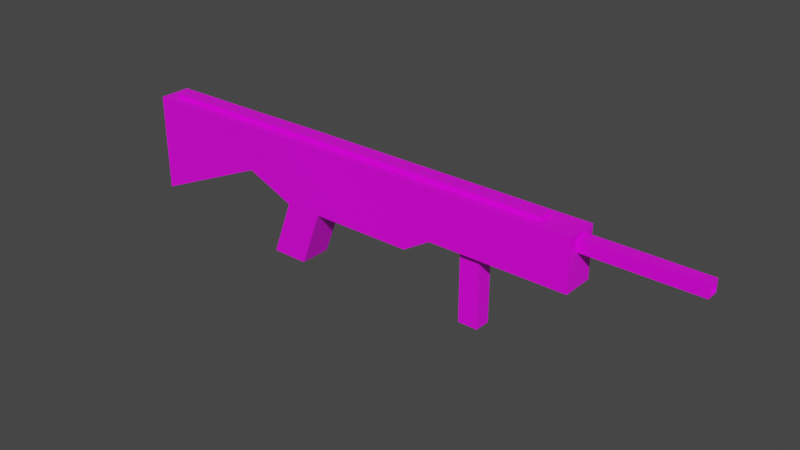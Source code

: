# Source: mainline.blend  (saved by Blender 3.5.10; exported with 4.5.12 LTS)
import bpy
from mathutils import Matrix  # noqa: F401  (used for matrix-valued properties, if any)

bpy.ops.wm.read_factory_settings(use_empty=True)
scene = bpy.context.scene
scene.name = 'Scene'

# ---- collections
col_collection = bpy.data.collections.new('Collection'); scene.collection.children.link(col_collection)

# ---- images (referenced by path relative to the original .blend; pixels are not part of the script)
import os
ASSET_DIR = os.environ.get("B2B_ASSET_DIR", "")  # directory of the original .blend (textures are referenced by path, not embedded)
HERE = os.path.dirname(os.path.abspath(__file__))  # packed textures are extracted next to this script under _unpacked/

def load_image(name, relpath, width, height, colorspace="sRGB"):
    """Load a texture the original file referenced (path relative to the .blend, or extracted next to this script)."""
    p = next((c for c in (os.path.join(HERE, relpath), os.path.join(ASSET_DIR, relpath)) if relpath and os.path.exists(c)), "")
    if p:
        img = bpy.data.images.load(p, check_existing=True)
        img.name = name
    else:  # same state as the original file: an image datablock whose file is absent (Cycles renders it pink)
        img = bpy.data.images.new(name, width, height)
        img.source = "FILE"
        img.filepath = "//" + (relpath or name)
    img.colorspace_settings.name = colorspace
    return img
img_palette_png = load_image('Palette.png', 'Palette.png', 1024, 1024, 'sRGB')

# ---- materials (node trees are filled in below, after node groups)
mat_material = bpy.data.materials.new('Material')
mat_material.alpha_threshold = 0.0
mat_material.use_transparent_shadow = False
mat_material.line_color = (0.0, 0.0, 0.0, 1.0)

# ---- material node trees
mat_material.use_nodes = True; mat_material.node_tree.nodes.clear()
_N = mat_material.node_tree.nodes; _L = mat_material.node_tree.links
n0 = _N.new('ShaderNodeOutputMaterial'); n0.name = 'Material Output'; n0.location = (300, 300)
n1 = _N.new('ShaderNodeBsdfPrincipled'); n1.name = 'Principled BSDF'; n1.location = (10, 300)
n1.distribution = 'GGX'
n1.subsurface_method = 'BURLEY'
n1.inputs[2].default_value = 0.4
n1.inputs[3].default_value = 1.45
n1.inputs[27].default_value = (0.0, 0.0, 0.0, 1.0)
n1.inputs[28].default_value = 1.0
n2 = _N.new('ShaderNodeTexImage'); n2.name = 'Image Texture'; n2.location = (-280, 280)
n2.image = img_palette_png
n2.interpolation = 'Closest'
_L.new(n1.outputs[0], n0.inputs[0])
_L.new(n2.outputs[0], n1.inputs[0])
n0.is_active_output = True

# ---- world
world_world = bpy.data.worlds.new('World'); scene.world = world_world
world_world.use_nodes = True; world_world.node_tree.nodes.clear()
_N = world_world.node_tree.nodes; _L = world_world.node_tree.links
n0 = _N.new('ShaderNodeOutputWorld'); n0.name = 'World Output'; n0.location = (300, 300)
n1 = _N.new('ShaderNodeBackground'); n1.name = 'Background'; n1.location = (10, 300)
n1.inputs[0].default_value = (0.05088, 0.05088, 0.05088, 1.0)
_L.new(n1.outputs[0], n0.inputs[0])
n0.is_active_output = True
world_world.color = (0.05088, 0.05088, 0.05088)
world_world.use_sun_shadow = False
world_world.sun_shadow_jitter_overblur = 0.0

# ---- meshes
me_cube = bpy.data.meshes.new('Cube')
me_cube.from_pydata([(0.4151, 1.0, 1.006), (1.0, 1.5, 0.2296), (0.4151, -0.4151, 1.002), (1.0, -0.6626, -0.7182), (-0.4151, 1.0, 1.006), (-1.0, 1.5, 0.2296), (-0.4151, -0.4151, 1.002), (-1.0, -0.6626, -0.7182), (1.0, 2.417, -0.2281), (-1.0, 2.614, 0.678), (0.4151, 2.352, 1.021), (-1.0, 2.614, 0.8497), (1.0, 2.864, -0.2281), (-1.0, 2.923, 0.678), (0.4151, 3.001, 1.021), (-1.0, 2.923, 0.8497), (1.0, 4.776, -0.1332), (-1.0, 4.316, 0.678), (0.4151, 4.501, 1.021), (-1.0, 4.316, 0.8497), (0.51, 5.728, 0.1574), (-0.51, 5.728, 0.1574), (0.4151, 4.979, 1.023), (-0.4151, 4.979, 1.023), (0.3831, 7.625, 0.7378), (-0.3831, 7.625, 0.7378), (0.3831, 7.625, 0.951), (-0.3831, 7.625, 0.951), (1.0, 2.121, -1.016), (-1.0, 2.121, -1.016), (1.0, 2.567, -1.016), (-1.0, 2.567, -1.016), (0.51, 6.074, 0.1574), (-0.51, 6.074, 0.1574), (0.4151, 7.04, 1.022), (-0.4151, 7.04, 1.022), (0.2613, 9.524, 0.7701), (-0.2613, 9.524, 0.7701), (0.2613, 9.524, 0.9188), (-0.2613, 9.524, 0.9188), (1.0, 5.254, 0.1574), (-1.0, 5.254, 0.1574), (1.0, 7.625, 0.1574), (-1.0, 7.625, 0.1574), (0.51, 5.728, -1.095), (-0.51, 5.728, -1.095), (0.51, 6.074, -1.095), (-0.51, 6.074, -1.095), (-0.676, -0.7817, -0.3941), (-0.676, -0.7817, 0.676), (0.676, -0.7817, 0.676), (0.676, -0.7817, -0.3941), (0.3831, 9.524, 0.7378), (-0.3831, 9.524, 0.7378), (0.3831, 9.524, 0.951), (-0.3831, 9.524, 0.951), (0.2613, 8.27, 0.7701), (-0.2613, 8.27, 0.7701), (0.2613, 8.27, 0.9188), (-0.2613, 8.27, 0.9188), (-0.4151, 2.352, 1.021), (-1.0, 2.417, -0.2281), (-0.4151, 3.001, 1.021), (-1.0, 2.864, -0.2281), (-0.4151, 4.501, 1.021), (-1.0, 4.776, -0.1332), (-0.8932, 2.801, 0.8173), (-0.8932, 2.801, 0.7104), (-0.8932, 2.822, 0.8173), (-0.8932, 2.822, 0.7104), (-0.8932, 2.924, 0.8173), (-0.8932, 2.924, 0.7104), (-0.8932, 2.614, 0.8497), (-0.8932, 2.614, 0.678), (-0.8932, 2.923, 0.8497), (-0.8932, 2.923, 0.678), (-0.8932, 4.316, 0.8497), (-0.8932, 4.316, 0.678), (-1.882, 2.801, 0.8173), (-1.882, 2.801, 0.7104), (-1.882, 2.822, 0.8173), (-1.882, 2.822, 0.7104), (-1.882, 2.924, 0.8173), (-1.882, 2.924, 0.7104), (-1.0, 3.001, -0.1332), (-1.0, 2.352, -0.1332), (1.0, 3.001, -0.1332), (1.0, 2.352, -0.1332), (-1.0, 2.633, -1.11), (-1.0, 1.984, -1.11), (1.0, 2.633, -1.11), (1.0, 1.984, -1.11), (1.0, -0.6626, 1.0), (-1.0, -0.6626, 1.0), (1.0, 1.0, 1.006), (-1.0, 1.0, 1.006), (-1.0, 2.352, 1.021), (1.0, 2.352, 1.021), (-1.0, 3.001, 1.021), (1.0, 3.001, 1.021), (-1.0, 4.501, 1.021), (1.0, 4.501, 1.021), (1.0, 4.979, 1.023), (-1.0, 4.979, 1.023), (-1.0, 7.625, 1.023), (1.0, 7.625, 1.023), (0.4151, -0.4153, 1.07), (-0.4151, -0.4153, 1.07), (0.4151, 0.9998, 1.075), (-0.4151, 0.9998, 1.075), (-0.4151, 2.352, 1.089), (0.4151, 2.352, 1.089), (-0.4151, 3.001, 1.089), (0.4151, 3.001, 1.089), (-0.4151, 4.501, 1.089), (0.4151, 4.501, 1.089), (0.4151, 4.979, 1.092), (-0.4151, 4.979, 1.092), (-0.4151, 7.04, 1.09), (0.4151, 7.04, 1.09)], [], [(7, 3, 51, 48), (7, 93, 95, 5), (5, 1, 3, 7), (1, 94, 92, 3), (5, 95, 96, 85), (1, 5, 85, 87), (94, 1, 87, 97), (12, 8, 28, 30), (97, 87, 86, 99), (86, 84, 65, 16), (99, 86, 16, 101), (41, 103, 104, 43), (101, 16, 40, 102), (65, 100, 103, 41), (16, 65, 41, 40), (25, 27, 55, 53), (21, 33, 47, 45), (102, 40, 42, 105), (91, 89, 88, 90), (84, 86, 90, 88), (61, 63, 31, 29), (87, 85, 89, 91), (25, 24, 42, 43), (24, 26, 105, 42), (27, 25, 43, 104), (26, 27, 104, 105), (39, 38, 58, 59), (24, 25, 53, 52), (27, 26, 54, 55), (26, 24, 52, 54), (21, 20, 40, 41), (32, 33, 43, 42), (33, 21, 41, 43), (20, 32, 42, 40), (44, 45, 47, 46), (20, 21, 45, 44), (32, 20, 44, 46), (33, 32, 46, 47), (51, 50, 49, 48), (92, 93, 49, 50), (3, 92, 50, 51), (93, 7, 48, 49), (37, 36, 52, 53), (36, 38, 54, 52), (39, 37, 53, 55), (38, 39, 55, 54), (57, 59, 58, 56), (38, 36, 56, 58), (37, 39, 59, 57), (36, 37, 57, 56), (9, 11, 72, 73), (11, 9, 85, 96), (15, 11, 96, 98), (9, 13, 84, 85), (17, 19, 100, 65), (19, 15, 98, 100), (13, 17, 65, 84), (67, 66, 78, 79), (17, 13, 75, 77), (19, 17, 77, 76), (11, 15, 74, 72), (15, 19, 76, 74), (13, 9, 73, 75), (66, 67, 73, 72), (68, 66, 72, 74), (67, 69, 75, 73), (71, 70, 76, 77), (70, 68, 74, 76), (69, 71, 77, 75), (79, 78, 80, 82, 83, 81), (71, 69, 81, 83), (70, 71, 83, 82), (66, 68, 80, 78), (68, 70, 82, 80), (69, 67, 79, 81), (63, 61, 85, 84), (8, 12, 86, 87), (29, 31, 88, 89), (30, 28, 91, 90), (28, 8, 87, 91), (12, 30, 90, 86), (31, 63, 84, 88), (61, 29, 89, 85), (14, 18, 115, 113), (2, 6, 93, 92), (0, 2, 92, 94), (6, 4, 95, 93), (4, 60, 96, 95), (10, 0, 94, 97), (60, 62, 98, 96), (14, 10, 97, 99), (62, 64, 100, 98), (18, 14, 99, 101), (22, 18, 101, 102), (64, 23, 103, 100), (35, 34, 105, 104), (23, 35, 104, 103), (34, 22, 102, 105), (109, 107, 106, 108, 111, 113, 115, 116, 119, 118, 117, 114, 112, 110), (2, 0, 108, 106), (18, 22, 116, 115), (4, 6, 107, 109), (23, 64, 114, 117), (60, 4, 109, 110), (34, 35, 118, 119), (0, 10, 111, 108), (35, 23, 117, 118), (62, 60, 110, 112), (22, 34, 119, 116), (10, 14, 113, 111), (64, 62, 112, 114), (6, 2, 106, 107)])
_uv = me_cube.uv_layers.new(name='UVMap')
_uv.uv.foreach_set('vector', [0.1001, 0.9737, 0.1001, 0.9737, 0.1001, 0.9737, 0.1001, 0.9737, 0.158, 0.911, 0.158, 0.911, 0.158, 0.911, 0.158, 0.911, 0.158, 0.911, 0.158, 0.911, 0.158, 0.911, 0.158, 0.911, 0.158, 0.911, 0.158, 0.911, 0.158, 0.911, 0.158, 0.911, 0.158, 0.911, 0.158, 0.911, 0.158, 0.911, 0.158, 0.911, 0.158, 0.911, 0.158, 0.911, 0.158, 0.911, 0.158, 0.911, 0.158, 0.911, 0.158, 0.911, 0.158, 0.911, 0.158, 0.911, 0.2207, 0.97, 0.2207, 0.97, 0.2207, 0.97, 0.2207, 0.97, 0.158, 0.911, 0.158, 0.911, 0.158, 0.911, 0.158, 0.911, 0.158, 0.911, 0.158, 0.911, 0.158, 0.911, 0.158, 0.911, 0.158, 0.911, 0.158, 0.911, 0.158, 0.911, 0.158, 0.911, 0.158, 0.911, 0.158, 0.911, 0.158, 0.911, 0.158, 0.911, 0.158, 0.911, 0.158, 0.911, 0.158, 0.911, 0.158, 0.911, 0.158, 0.911, 0.158, 0.911, 0.158, 0.911, 0.158, 0.911, 0.158, 0.911, 0.158, 0.911, 0.158, 0.911, 0.158, 0.911, 0.09028, 0.9725, 0.09028, 0.9725, 0.09028, 0.9725, 0.09028, 0.9725, 0.09274, 0.9774, 0.09274, 0.9774, 0.09274, 0.9774, 0.09274, 0.9774, 0.158, 0.911, 0.158, 0.911, 0.158, 0.911, 0.158, 0.911, 0.158, 0.911, 0.158, 0.911, 0.158, 0.911, 0.158, 0.911, 0.158, 0.911, 0.158, 0.911, 0.158, 0.911, 0.158, 0.911, 0.2207, 0.97, 0.2207, 0.97, 0.2207, 0.97, 0.2207, 0.97, 0.158, 0.911, 0.158, 0.911, 0.158, 0.911, 0.158, 0.911, 0.158, 0.911, 0.158, 0.911, 0.158, 0.911, 0.158, 0.911, 0.158, 0.911, 0.158, 0.911, 0.158, 0.911, 0.158, 0.911, 0.158, 0.911, 0.158, 0.911, 0.158, 0.911, 0.158, 0.911, 0.158, 0.911, 0.158, 0.911, 0.158, 0.911, 0.158, 0.911, 0.08167, 0.9675, 0.08167, 0.9675, 0.08167, 0.9675, 0.08167, 0.9675, 0.09028, 0.9725, 0.09028, 0.9725, 0.09028, 0.9725, 0.09028, 0.9725, 0.09028, 0.9725, 0.09028, 0.9725, 0.09028, 0.9725, 0.09028, 0.9725, 0.09028, 0.9725, 0.09028, 0.9725, 0.09028, 0.9725, 0.09028, 0.9725, 0.158, 0.911, 0.158, 0.911, 0.158, 0.911, 0.158, 0.911, 0.158, 0.911, 0.158, 0.911, 0.158, 0.911, 0.158, 0.911, 0.158, 0.911, 0.158, 0.911, 0.158, 0.911, 0.158, 0.911, 0.158, 0.911, 0.158, 0.911, 0.158, 0.911, 0.158, 0.911, 0.09274, 0.9774, 0.09274, 0.9774, 0.09274, 0.9774, 0.09274, 0.9774, 0.09274, 0.9774, 0.09274, 0.9774, 0.09274, 0.9774, 0.09274, 0.9774, 0.09274, 0.9774, 0.09274, 0.9774, 0.09274, 0.9774, 0.09274, 0.9774, 0.09274, 0.9774, 0.09274, 0.9774, 0.09274, 0.9774, 0.09274, 0.9774, 0.1001, 0.9737, 0.1001, 0.9737, 0.1001, 0.9737, 0.1001, 0.9737, 0.1001, 0.9737, 0.1001, 0.9737, 0.1001, 0.9737, 0.1001, 0.9737, 0.1001, 0.9737, 0.1001, 0.9737, 0.1001, 0.9737, 0.1001, 0.9737, 0.1001, 0.9737, 0.1001, 0.9737, 0.1001, 0.9737, 0.1001, 0.9737, 0.08167, 0.9675, 0.08167, 0.9675, 0.08167, 0.9675, 0.08167, 0.9675, 0.08167, 0.9675, 0.08167, 0.9675, 0.08167, 0.9675, 0.08167, 0.9675, 0.08167, 0.9675, 0.08167, 0.9675, 0.08167, 0.9675, 0.08167, 0.9675, 0.08167, 0.9675, 0.08167, 0.9675, 0.08167, 0.9675, 0.08167, 0.9675, 0.1493, 0.9134, 0.1493, 0.9134, 0.1493, 0.9134, 0.1493, 0.9134, 0.08167, 0.9675, 0.08167, 0.9675, 0.08167, 0.9675, 0.08167, 0.9675, 0.08167, 0.9675, 0.08167, 0.9675, 0.08167, 0.9675, 0.08167, 0.9675, 0.08167, 0.9675, 0.08167, 0.9675, 0.08167, 0.9675, 0.08167, 0.9675, 0.158, 0.911, 0.158, 0.911, 0.158, 0.911, 0.158, 0.911, 0.158, 0.911, 0.158, 0.911, 0.158, 0.911, 0.158, 0.911, 0.158, 0.911, 0.158, 0.911, 0.158, 0.911, 0.158, 0.911, 0.158, 0.911, 0.158, 0.911, 0.158, 0.911, 0.158, 0.911, 0.158, 0.911, 0.158, 0.911, 0.158, 0.911, 0.158, 0.911, 0.158, 0.911, 0.158, 0.911, 0.158, 0.911, 0.158, 0.911, 0.158, 0.911, 0.158, 0.911, 0.158, 0.911, 0.158, 0.911, 0.0952, 0.9663, 0.0952, 0.9663, 0.0952, 0.9663, 0.0952, 0.9663, 0.158, 0.911, 0.158, 0.911, 0.158, 0.911, 0.158, 0.911, 0.158, 0.911, 0.158, 0.911, 0.158, 0.911, 0.158, 0.911, 0.158, 0.911, 0.158, 0.911, 0.158, 0.911, 0.158, 0.911, 0.158, 0.911, 0.158, 0.911, 0.158, 0.911, 0.158, 0.911, 0.158, 0.911, 0.158, 0.911, 0.158, 0.911, 0.158, 0.911, 0.0952, 0.9663, 0.0952, 0.9663, 0.0952, 0.9663, 0.0952, 0.9663, 0.0952, 0.9663, 0.0952, 0.9663, 0.0952, 0.9663, 0.0952, 0.9663, 0.0952, 0.9663, 0.0952, 0.9663, 0.0952, 0.9663, 0.0952, 0.9663, 0.0952, 0.9663, 0.0952, 0.9663, 0.0952, 0.9663, 0.0952, 0.9663, 0.0952, 0.9663, 0.0952, 0.9663, 0.0952, 0.9663, 0.0952, 0.9663, 0.0952, 0.9663, 0.0952, 0.9663, 0.0952, 0.9663, 0.0952, 0.9663, 0.0952, 0.9663, 0.0952, 0.9663, 0.0952, 0.9663, 0.0952, 0.9663, 0.0952, 0.9663, 0.0952, 0.9663, 0.0952, 0.9663, 0.0952, 0.9663, 0.0952, 0.9663, 0.0952, 0.9663, 0.0952, 0.9663, 0.0952, 0.9663, 0.0952, 0.9663, 0.0952, 0.9663, 0.0952, 0.9663, 0.0952, 0.9663, 0.0952, 0.9663, 0.0952, 0.9663, 0.0952, 0.9663, 0.0952, 0.9663, 0.0952, 0.9663, 0.0952, 0.9663, 0.0952, 0.9663, 0.0952, 0.9663, 0.0952, 0.9663, 0.0952, 0.9663, 0.158, 0.911, 0.158, 0.911, 0.158, 0.911, 0.158, 0.911, 0.158, 0.911, 0.158, 0.911, 0.158, 0.911, 0.158, 0.911, 0.158, 0.911, 0.158, 0.911, 0.158, 0.911, 0.158, 0.911, 0.158, 0.911, 0.158, 0.911, 0.158, 0.911, 0.158, 0.911, 0.158, 0.911, 0.158, 0.911, 0.158, 0.911, 0.158, 0.911, 0.158, 0.911, 0.158, 0.911, 0.158, 0.911, 0.158, 0.911, 0.158, 0.911, 0.158, 0.911, 0.158, 0.911, 0.158, 0.911, 0.158, 0.911, 0.158, 0.911, 0.158, 0.911, 0.158, 0.911, 0.09274, 0.9626, 0.09274, 0.9626, 0.09274, 0.9626, 0.09274, 0.9626, 0.158, 0.911, 0.158, 0.911, 0.158, 0.911, 0.158, 0.911, 0.158, 0.911, 0.158, 0.911, 0.158, 0.911, 0.158, 0.911, 0.158, 0.911, 0.158, 0.911, 0.158, 0.911, 0.158, 0.911, 0.158, 0.911, 0.158, 0.911, 0.158, 0.911, 0.158, 0.911, 0.158, 0.911, 0.158, 0.911, 0.158, 0.911, 0.158, 0.911, 0.158, 0.911, 0.158, 0.911, 0.158, 0.911, 0.158, 0.911, 0.158, 0.911, 0.158, 0.911, 0.158, 0.911, 0.158, 0.911, 0.158, 0.911, 0.158, 0.911, 0.158, 0.911, 0.158, 0.911, 0.158, 0.911, 0.158, 0.911, 0.158, 0.911, 0.158, 0.911, 0.158, 0.911, 0.158, 0.911, 0.158, 0.911, 0.158, 0.911, 0.158, 0.911, 0.158, 0.911, 0.158, 0.911, 0.158, 0.911, 0.158, 0.911, 0.158, 0.911, 0.158, 0.911, 0.158, 0.911, 0.158, 0.911, 0.158, 0.911, 0.158, 0.911, 0.158, 0.911, 0.158, 0.911, 0.158, 0.911, 0.158, 0.911, 0.158, 0.911, 0.09274, 0.9626, 0.09274, 0.9626, 0.09274, 0.9626, 0.09274, 0.9626, 0.09274, 0.9626, 0.09274, 0.9626, 0.09274, 0.9626, 0.09274, 0.9626, 0.09274, 0.9626, 0.09274, 0.9626, 0.09274, 0.9626, 0.09274, 0.9626, 0.09274, 0.9626, 0.09274, 0.9626, 0.09274, 0.9626, 0.09274, 0.9626, 0.09274, 0.9626, 0.09274, 0.9626, 0.09274, 0.9626, 0.09274, 0.9626, 0.09274, 0.9626, 0.09274, 0.9626, 0.09274, 0.9626, 0.09274, 0.9626, 0.09274, 0.9626, 0.09274, 0.9626, 0.09274, 0.9626, 0.09274, 0.9626, 0.09274, 0.9626, 0.09274, 0.9626, 0.09274, 0.9626, 0.09274, 0.9626, 0.09274, 0.9626, 0.09274, 0.9626, 0.09274, 0.9626, 0.09274, 0.9626, 0.09274, 0.9626, 0.09274, 0.9626, 0.09274, 0.9626, 0.09274, 0.9626, 0.09274, 0.9626, 0.09274, 0.9626, 0.09274, 0.9626, 0.09274, 0.9626, 0.09274, 0.9626, 0.09274, 0.9626, 0.09274, 0.9626, 0.09274, 0.9626, 0.09274, 0.9626, 0.09274, 0.9626, 0.09274, 0.9626, 0.09274, 0.9626, 0.09274, 0.9626, 0.09274, 0.9626, 0.09274, 0.9626, 0.09274, 0.9626, 0.09274, 0.9626, 0.09274, 0.9626, 0.09274, 0.9626, 0.09274, 0.9626, 0.09274, 0.9626, 0.09274, 0.9626, 0.09274, 0.9626, 0.09274, 0.9626, 0.09274, 0.9626, 0.09274, 0.9626])
me_cube.materials.append(mat_material)
me_cube.use_remesh_preserve_volume = False
me_cube.use_remesh_preserve_attributes = False
me_cube.use_mirror_vertex_groups = False
me_cube.update()

# ---- objects
ob_cube = bpy.data.objects.new('Cube', me_cube)

# ---- transforms, parenting, visibility, modifiers, constraints
ob_cube.location = (-23.62, -0.07782, 2.384e-07)
ob_cube.rotation_euler = (0.0, -0.0, 4.712)
ob_cube.scale = (1.599, 5.812, 5.812)
ob_cube.lock_rotations_4d = False
ob_cube.empty_display_type = 'ARROWS'
ob_cube.lineart.crease_threshold = 0.0

# ---- collection membership
col_collection.objects.link(ob_cube)

# ---- scene / render settings (as saved in the file)
scene.frame_start = 1; scene.frame_end = 250; scene.frame_set(1)
scene.render.engine = 'BLENDER_EEVEE_NEXT'
scene.render.film_transparent = True
scene.cycles.use_denoising = False
scene.cycles.samples = 128
scene.cycles.sampling_pattern = 'TABULATED_SOBOL'
scene.cycles.use_adaptive_sampling = False
scene.cycles.use_light_tree = False
scene.view_settings.view_transform = 'Filmic'
bpy.context.view_layer.update()

# ---- added for rendering (the .blend has no active camera and no usable light): camera, sun
cam_auto = bpy.data.cameras.new('AutoCamera')
cam_auto.lens = 50.0
cam_auto.sensor_width = 36.0
cam_auto.clip_end = 1000.0
ob_auto_camera = bpy.data.objects.new('AutoCamera', cam_auto)
scene.collection.objects.link(ob_auto_camera)
ob_auto_camera.location = (58.6086, -67.565, 45.4074)
ob_auto_camera.rotation_euler = (1.09748, -7.21219e-08, 0.694738)
scene.camera = ob_auto_camera
light_auto_sun = bpy.data.lights.new('AutoSun', 'SUN')
light_auto_sun.energy = 3.0
light_auto_sun.angle = 0.0523599
ob_auto_sun = bpy.data.objects.new('AutoSun', light_auto_sun)
scene.collection.objects.link(ob_auto_sun)
ob_auto_sun.rotation_euler = (0.872665, 0.174533, 0.523599)
bpy.context.view_layer.update()
